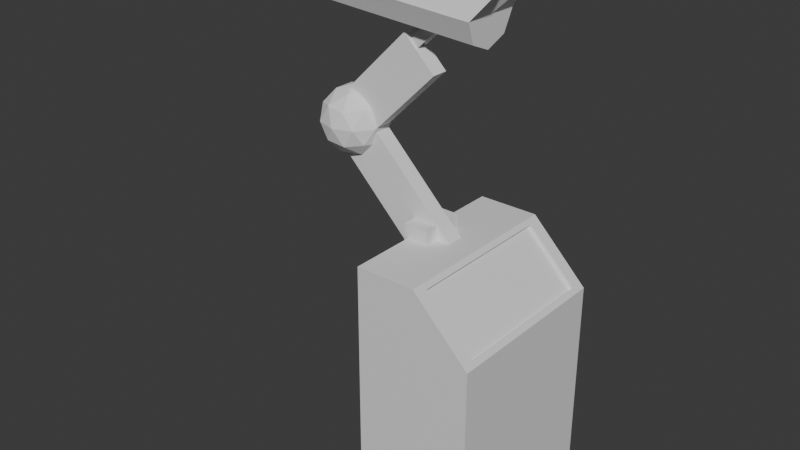 # Source: Mining_laser_rigged1.blend  (saved by Blender 5.2.45; exported with 4.5.12 LTS)
import bpy
from mathutils import Matrix  # noqa: F401  (used for matrix-valued properties, if any)

bpy.ops.wm.read_factory_settings(use_empty=True)
scene = bpy.context.scene
scene.name = 'Scene'

# ---- collections
col_collection = bpy.data.collections.new('Collection'); scene.collection.children.link(col_collection)

# ---- materials (node trees are filled in below, after node groups)
mat_material = bpy.data.materials.new('Material')
mat_material.alpha_threshold = 0.0
mat_material.use_backface_culling_lightprobe_volume = False
mat_material.roughness = 0.5
mat_material.line_color = (0.0, 0.0, 0.0, 1.0)

# ---- node groups
ng_smooth_by_angle = bpy.data.node_groups.new('Smooth by Angle', 'GeometryNodeTree')
_s = ng_smooth_by_angle.interface.new_socket(name='Mesh', in_out='OUTPUT', socket_type='NodeSocketGeometry')
_s = ng_smooth_by_angle.interface.new_socket(name='Mesh', in_out='INPUT', socket_type='NodeSocketGeometry')
_s = ng_smooth_by_angle.interface.new_socket(name='Angle', in_out='INPUT', socket_type='NodeSocketFloat')
_s.subtype = 'ANGLE'
_s.default_value = 0.5236
_s.min_value = 0.0
_s.max_value = 3.142
_s.description = 'Maximum face angle for smooth edges'
_s = ng_smooth_by_angle.interface.new_socket(name='Ignore Sharpness', in_out='INPUT', socket_type='NodeSocketBool')
_s.force_non_field = True
ng_smooth_by_angle.is_modifier = True
_N = ng_smooth_by_angle.nodes; _L = ng_smooth_by_angle.links
n0 = _N.new('GeometryNodeSetShadeSmooth'); n0.name = 'Set Shade Smooth'; n0.location = (120, -80)
n0.domain = 'EDGE'
n1 = _N.new('GeometryNodeSetShadeSmooth'); n1.name = 'Set Shade Smooth.001'; n1.location = (300, -80)
n2 = _N.new('NodeGroupOutput'); n2.name = 'Group Output'; n2.location = (480, -80)
n3 = _N.new('GeometryNodeInputMeshEdgeAngle'); n3.name = 'Edge Angle'; n3.location = (-440, -240)
n4 = _N.new('NodeGroupInput'); n4.name = 'Group Input'; n4.location = (-80, -80)
n5 = _N.new('GeometryNodeInputEdgeSmooth'); n5.name = 'Is Edge Smooth'; n5.location = (-260, -120)
n6 = _N.new('GeometryNodeInputShadeSmooth'); n6.name = 'Is Shade Smooth'; n6.location = (-440, -397)
n7 = _N.new('FunctionNodeCompare'); n7.name = 'Compare'; n7.location = (-260, -260)
n7.operation = 'LESS_EQUAL'
n8 = _N.new('FunctionNodeBooleanMath'); n8.name = 'Boolean Math.001'; n8.location = (-80, -260)
n9 = _N.new('NodeGroupInput'); n9.name = 'Group Input.001'; n9.location = (-440, -329)
n10 = _N.new('NodeGroupInput'); n10.name = 'Group Input.002'; n10.location = (-259, -189)
n11 = _N.new('FunctionNodeBooleanMath'); n11.name = 'Boolean Math'; n11.location = (-80, -149)
n11.operation = 'OR'
n12 = _N.new('FunctionNodeBooleanMath'); n12.name = 'Boolean Math.002'; n12.location = (-260, -380)
n12.operation = 'OR'
n13 = _N.new('NodeGroupInput'); n13.name = 'Group Input.003'; n13.location = (-440, -460)
_L.new(n3.outputs[0], n7.inputs[0])
_L.new(n1.outputs[0], n2.inputs[0])
_L.new(n9.outputs[1], n7.inputs[1])
_L.new(n7.outputs[0], n8.inputs[0])
_L.new(n4.outputs[0], n0.inputs[0])
_L.new(n0.outputs[0], n1.inputs[0])
_L.new(n8.outputs[0], n0.inputs[2])
_L.new(n10.outputs[2], n11.inputs[1])
_L.new(n5.outputs[0], n11.inputs[0])
_L.new(n11.outputs[0], n0.inputs[1])
_L.new(n13.outputs[2], n12.inputs[1])
_L.new(n6.outputs[0], n12.inputs[0])
_L.new(n12.outputs[0], n8.inputs[1])
n2.is_active_output = True

# ---- material node trees
mat_material.use_nodes = True; mat_material.node_tree.nodes.clear()
_N = mat_material.node_tree.nodes; _L = mat_material.node_tree.links
n0 = _N.new('ShaderNodeOutputMaterial'); n0.name = 'Material Output'; n0.location = (200, 100)
n1 = _N.new('ShaderNodeBsdfPrincipled'); n1.name = 'Principled BSDF'; n1.location = (-200, 100)
n1.inputs[10].default_value = 0.005
_L.new(n1.outputs[0], n0.inputs[0])
n0.is_active_output = True

# ---- world
world_world = bpy.data.worlds.new('World'); scene.world = world_world
world_world.use_nodes = True; world_world.node_tree.nodes.clear()
_N = world_world.node_tree.nodes; _L = world_world.node_tree.links
n0 = _N.new('ShaderNodeOutputWorld'); n0.name = 'World Output'; n0.location = (200, 100)
n1 = _N.new('ShaderNodeBackground'); n1.name = 'Background'; n1.location = (-200, 100)
n1.inputs[0].default_value = (0.05088, 0.05088, 0.05088, 1.0)
_L.new(n1.outputs[0], n0.inputs[0])
n0.is_active_output = True
world_world.color = (0.05088, 0.05088, 0.05088)
world_world.sun_shadow_jitter_overblur = 0.0

# ---- meshes
me_cube = bpy.data.meshes.new('Cube')
me_cube.from_pydata([(1.0, 1.523, 0.0), (1.0, -1.523, 0.0), (-1.0, 1.523, 4.514), (-1.0, 1.523, 0.0), (-1.0, -1.523, 4.514), (-1.0, -1.523, 0.0), (1.0, 1.523, 0.1818), (-1.0, -1.523, 0.1818), (1.0, -1.523, 0.1818), (-1.0, 1.523, 0.1818), (-1.043, 1.588, -0.00388), (-1.043, -1.588, -0.00388), (1.043, 1.588, -0.00388), (1.043, 1.588, 0.1857), (1.043, -1.588, 0.1857), (1.043, -1.588, -0.00388), (-1.043, 1.588, 0.1857), (-1.043, -1.588, 0.1857), (0.02491, 1.523, 4.514), (0.02491, -1.523, 4.514), (1.0, -1.523, 3.538), (1.0, 1.523, 3.538), (-1.0, 1.523, 4.514), (1.0, 1.523, 0.1818), (-1.0, 1.523, 0.1818), (0.02491, 1.523, 4.514), (0.02491, -1.523, 4.514), (1.0, -1.523, 3.538), (1.0, 1.523, 3.538), (0.09603, 1.301, 4.442), (0.09603, -1.301, 4.442), (0.9289, -1.301, 3.61), (0.9289, 1.301, 3.61), (0.05225, 1.301, 4.399), (0.05225, -1.301, 4.399), (0.8851, -1.301, 3.566), (0.8851, 1.301, 3.566)], [], [(18, 2, 4, 19), (19, 4, 7, 8, 20), (7, 4, 2, 9), (3, 0, 1, 5), (20, 8, 6, 21), (18, 19, 26, 25), (8, 7, 17, 14), (0, 3, 10, 12), (9, 6, 13, 16), (7, 9, 16, 17), (10, 16, 13, 12), (12, 13, 14, 15), (11, 17, 16, 10), (15, 14, 17, 11), (5, 1, 15, 11), (6, 8, 14, 13), (3, 5, 11, 10), (1, 0, 12, 15), (19, 20, 27, 26), (23, 24, 22, 25, 28), (28, 25, 29, 32), (9, 2, 22, 24), (21, 6, 23, 28), (20, 21, 28, 27), (2, 18, 25, 22), (6, 9, 24, 23), (31, 32, 36, 35), (27, 28, 32, 31), (26, 27, 31, 30), (25, 26, 30, 29), (34, 35, 36, 33), (29, 30, 34, 33), (32, 29, 33, 36), (30, 31, 35, 34)])
me_cube.polygons.foreach_set('use_smooth', [True] * 34)
_uv = me_cube.uv_layers.new(name='UVMap')
_uv.uv.foreach_set('vector', [0.7469, 0.5, 0.875, 0.5, 0.875, 0.75, 0.7469, 0.75, 0.625, 0.8719, 0.625, 1.0, 0.3851, 1.0, 0.3851, 0.75, 0.571, 0.75, 0.3851, 0.0, 0.625, 0.0, 0.625, 0.25, 0.3851, 0.25, 0.125, 0.5, 0.375, 0.5, 0.375, 0.75, 0.125, 0.75, 0.571, 0.75, 0.3851, 0.75, 0.3851, 0.5, 0.571, 0.5, 0.7469, 0.5, 0.7469, 0.75, 0.7469, 0.75, 0.7469, 0.5, 0.3851, 0.75, 0.3851, 1.0, 0.3851, 1.0, 0.3851, 0.75, 0.375, 0.5, 0.125, 0.5, 0.125, 0.5, 0.375, 0.5, 0.3851, 0.25, 0.3851, 0.5, 0.3851, 0.5, 0.3851, 0.25, 0.3851, 0.0, 0.3851, 0.25, 0.3851, 0.25, 0.3851, 0.0, 0.375, 0.25, 0.3851, 0.25, 0.3851, 0.5, 0.375, 0.5, 0.375, 0.5, 0.3851, 0.5, 0.3851, 0.75, 0.375, 0.75, 0.375, 0.0, 0.3851, 0.0, 0.3851, 0.25, 0.375, 0.25, 0.375, 0.75, 0.3851, 0.75, 0.3851, 1.0, 0.375, 1.0, 0.125, 0.75, 0.375, 0.75, 0.375, 0.75, 0.125, 0.75, 0.3851, 0.5, 0.3851, 0.75, 0.3851, 0.75, 0.3851, 0.5, 0.125, 0.5, 0.125, 0.75, 0.125, 0.75, 0.125, 0.5, 0.375, 0.75, 0.375, 0.5, 0.375, 0.5, 0.375, 0.75, 0.625, 0.8719, 0.571, 0.75, 0.571, 0.75, 0.625, 0.8719, 0.3851, 0.5, 0.3851, 0.25, 0.625, 0.25, 0.625, 0.3781, 0.571, 0.5, 0.571, 0.5, 0.625, 0.3781, 0.625, 0.3781, 0.571, 0.5, 0.3851, 0.25, 0.625, 0.25, 0.625, 0.25, 0.3851, 0.25, 0.571, 0.5, 0.3851, 0.5, 0.3851, 0.5, 0.571, 0.5, 0.571, 0.75, 0.571, 0.5, 0.571, 0.5, 0.571, 0.75, 0.875, 0.5, 0.7469, 0.5, 0.7469, 0.5, 0.875, 0.5, 0.3851, 0.5, 0.3851, 0.25, 0.3851, 0.25, 0.3851, 0.5, 0.571, 0.75, 0.571, 0.5, 0.571, 0.5, 0.571, 0.75, 0.571, 0.75, 0.571, 0.5, 0.571, 0.5, 0.571, 0.75, 0.625, 0.8719, 0.571, 0.75, 0.571, 0.75, 0.625, 0.8719, 0.7469, 0.5, 0.7469, 0.75, 0.7469, 0.75, 0.7469, 0.5, 0.1635, 0.702, 0.3359, 0.702, 0.3359, 0.548, 0.1635, 0.548, 0.7469, 0.5, 0.7469, 0.75, 0.7469, 0.75, 0.7469, 0.5, 0.571, 0.5, 0.625, 0.3781, 0.625, 0.3781, 0.571, 0.5, 0.625, 0.8719, 0.571, 0.75, 0.571, 0.75, 0.625, 0.8719])
me_cube.materials.append(mat_material)
me_cube.materials.append(None)
me_cube.use_mirror_y = True
me_cube.use_mirror_vertex_groups = False
me_cube.update()
me_cube_002 = bpy.data.meshes.new('Cube.002')
me_cube_002.from_pydata([(-1.0, -1.0, -1.0), (-1.0, -1.0, 1.0), (-1.0, 1.0, -1.0), (-1.0, 1.0, 1.0), (1.0, -1.0, -1.0), (1.0, -1.0, 1.0), (1.0, 1.0, -1.0), (1.0, 1.0, 1.0), (-1.0, 5.504, -1.0), (-1.0, 5.504, 1.0), (-1.0, 3.504, -1.0), (-1.0, 3.504, 1.0), (1.0, 5.504, -1.0), (1.0, 5.504, 1.0), (1.0, 3.504, -1.0), (1.0, 3.504, 1.0)], [], [(0, 1, 3, 2), (2, 3, 7, 6), (6, 7, 5, 4), (4, 5, 1, 0), (2, 6, 4, 0), (7, 3, 1, 5), (8, 10, 11, 9), (10, 14, 15, 11), (14, 12, 13, 15), (12, 8, 9, 13), (10, 8, 12, 14), (15, 13, 9, 11)])
me_cube_002.polygons.foreach_set('use_smooth', [True] * 12)
_uv = me_cube_002.uv_layers.new(name='UVMap')
_uv.uv.foreach_set('vector', [0.375, 0.0, 0.625, 0.0, 0.625, 0.25, 0.375, 0.25, 0.375, 0.25, 0.625, 0.25, 0.625, 0.5, 0.375, 0.5, 0.375, 0.5, 0.625, 0.5, 0.625, 0.75, 0.375, 0.75, 0.375, 0.75, 0.625, 0.75, 0.625, 1.0, 0.375, 1.0, 0.125, 0.5, 0.375, 0.5, 0.375, 0.75, 0.125, 0.75, 0.625, 0.5, 0.875, 0.5, 0.875, 0.75, 0.625, 0.75, 0.375, 0.0, 0.375, 0.25, 0.625, 0.25, 0.625, 0.0, 0.375, 0.25, 0.375, 0.5, 0.625, 0.5, 0.625, 0.25, 0.375, 0.5, 0.375, 0.75, 0.625, 0.75, 0.625, 0.5, 0.375, 0.75, 0.375, 1.0, 0.625, 1.0, 0.625, 0.75, 0.125, 0.5, 0.125, 0.75, 0.375, 0.75, 0.375, 0.5, 0.625, 0.5, 0.625, 0.75, 0.875, 0.75, 0.875, 0.5])
me_cube_002.update()
me_cube_003 = bpy.data.meshes.new('Cube.003')
me_cube_003.from_pydata([(-1.0, -1.0, -1.0), (-1.0, -1.0, 1.0), (-1.0, 1.0, -1.0), (-1.0, 1.0, 1.0), (1.0, -1.0, -1.0), (1.0, -1.0, 1.0), (1.0, 1.0, -1.0), (1.0, 1.0, 1.0), (-1.0, -1.0, 4.874), (-1.0, 1.0, 4.874), (1.0, 1.0, 4.874), (1.0, -1.0, 4.874)], [], [(0, 1, 3, 2), (2, 3, 7, 6), (6, 7, 5, 4), (4, 5, 1, 0), (2, 6, 4, 0), (5, 7, 10, 11), (10, 9, 8, 11), (3, 1, 8, 9), (1, 5, 11, 8), (7, 3, 9, 10)])
me_cube_003.polygons.foreach_set('use_smooth', [True] * 10)
_uv = me_cube_003.uv_layers.new(name='UVMap')
_uv.uv.foreach_set('vector', [0.375, 0.0, 0.625, 0.0, 0.625, 0.25, 0.375, 0.25, 0.375, 0.25, 0.625, 0.25, 0.625, 0.5, 0.375, 0.5, 0.375, 0.5, 0.625, 0.5, 0.625, 0.75, 0.375, 0.75, 0.375, 0.75, 0.625, 0.75, 0.625, 1.0, 0.375, 1.0, 0.125, 0.5, 0.375, 0.5, 0.375, 0.75, 0.125, 0.75, 0.625, 0.75, 0.625, 0.5, 0.625, 0.5, 0.625, 0.75, 0.625, 0.5, 0.875, 0.5, 0.875, 0.75, 0.625, 0.75, 0.625, 0.25, 0.625, 0.0, 0.625, 0.0, 0.625, 0.25, 0.625, 1.0, 0.625, 0.75, 0.625, 0.75, 0.625, 1.0, 0.625, 0.5, 0.625, 0.25, 0.625, 0.25, 0.625, 0.5])
me_cube_003.update()
me_icosphere = bpy.data.meshes.new('Icosphere')
me_icosphere.from_pydata([(0.0, 0.0, -1.0), (0.7236, -0.5257, -0.4472), (-0.2764, -0.8506, -0.4472), (-0.8944, 0.0, -0.4472), (-0.2764, 0.8506, -0.4472), (0.7236, 0.5257, -0.4472), (0.2764, -0.8506, 0.4472), (-0.7236, -0.5257, 0.4472), (-0.7236, 0.5257, 0.4472), (0.2764, 0.8506, 0.4472), (0.8944, 0.0, 0.4472), (0.0, 0.0, 1.0), (-0.1625, -0.5, -0.8507), (0.4253, -0.309, -0.8507), (0.2629, -0.809, -0.5257), (0.8506, 0.0, -0.5257), (0.4253, 0.309, -0.8507), (-0.5257, 0.0, -0.8507), (-0.6882, -0.5, -0.5257), (-0.1625, 0.5, -0.8507), (-0.6882, 0.5, -0.5257), (0.2629, 0.809, -0.5257), (0.9511, -0.309, 0.0), (0.9511, 0.309, 0.0), (0.0, -1.0, 0.0), (0.5878, -0.809, 0.0), (-0.9511, -0.309, 0.0), (-0.5878, -0.809, 0.0), (-0.5878, 0.809, 0.0), (-0.9511, 0.309, 0.0), (0.5878, 0.809, 0.0), (0.0, 1.0, 0.0), (0.6882, -0.5, 0.5257), (-0.2629, -0.809, 0.5257), (-0.8506, 0.0, 0.5257), (-0.2629, 0.809, 0.5257), (0.6882, 0.5, 0.5257), (0.1625, -0.5, 0.8507), (0.5257, 0.0, 0.8507), (-0.4253, -0.309, 0.8507), (-0.4253, 0.309, 0.8507), (0.1625, 0.5, 0.8507)], [], [(0, 13, 12), (1, 13, 15), (0, 12, 17), (0, 17, 19), (0, 19, 16), (1, 15, 22), (2, 14, 24), (3, 18, 26), (4, 20, 28), (5, 21, 30), (1, 22, 25), (2, 24, 27), (3, 26, 29), (4, 28, 31), (5, 30, 23), (6, 32, 37), (7, 33, 39), (8, 34, 40), (9, 35, 41), (10, 36, 38), (38, 41, 11), (38, 36, 41), (36, 9, 41), (41, 40, 11), (41, 35, 40), (35, 8, 40), (40, 39, 11), (40, 34, 39), (34, 7, 39), (39, 37, 11), (39, 33, 37), (33, 6, 37), (37, 38, 11), (37, 32, 38), (32, 10, 38), (23, 36, 10), (23, 30, 36), (30, 9, 36), (31, 35, 9), (31, 28, 35), (28, 8, 35), (29, 34, 8), (29, 26, 34), (26, 7, 34), (27, 33, 7), (27, 24, 33), (24, 6, 33), (25, 32, 6), (25, 22, 32), (22, 10, 32), (30, 31, 9), (30, 21, 31), (21, 4, 31), (28, 29, 8), (28, 20, 29), (20, 3, 29), (26, 27, 7), (26, 18, 27), (18, 2, 27), (24, 25, 6), (24, 14, 25), (14, 1, 25), (22, 23, 10), (22, 15, 23), (15, 5, 23), (16, 21, 5), (16, 19, 21), (19, 4, 21), (19, 20, 4), (19, 17, 20), (17, 3, 20), (17, 18, 3), (17, 12, 18), (12, 2, 18), (15, 16, 5), (15, 13, 16), (13, 0, 16), (12, 14, 2), (12, 13, 14), (13, 1, 14)])
_uv = me_icosphere.uv_layers.new(name='UVMap')
_uv.uv.foreach_set('vector', [0.1818, 0.0, 0.2273, 0.07873, 0.1364, 0.07873, 0.2727, 0.1575, 0.3182, 0.07873, 0.3636, 0.1575, 0.9091, 0.0, 0.9545, 0.07873, 0.8636, 0.07873, 0.7273, 0.0, 0.7727, 0.07873, 0.6818, 0.07873, 0.5455, 0.0, 0.5909, 0.07873, 0.5, 0.07873, 0.2727, 0.1575, 0.3636, 0.1575, 0.3182, 0.2362, 0.09091, 0.1575, 0.1818, 0.1575, 0.1364, 0.2362, 0.8182, 0.1575, 0.9091, 0.1575, 0.8636, 0.2362, 0.6364, 0.1575, 0.7273, 0.1575, 0.6818, 0.2362, 0.4545, 0.1575, 0.5455, 0.1575, 0.5, 0.2362, 0.2727, 0.1575, 0.3182, 0.2362, 0.2273, 0.2362, 0.09091, 0.1575, 0.1364, 0.2362, 0.04546, 0.2362, 0.8182, 0.1575, 0.8636, 0.2362, 0.7727, 0.2362, 0.6364, 0.1575, 0.6818, 0.2362, 0.5909, 0.2362, 0.4545, 0.1575, 0.5, 0.2362, 0.4091, 0.2362, 0.1818, 0.3149, 0.2727, 0.3149, 0.2273, 0.3937, 0.0, 0.3149, 0.09091, 0.3149, 0.04546, 0.3937, 0.7273, 0.3149, 0.8182, 0.3149, 0.7727, 0.3937, 0.5455, 0.3149, 0.6364, 0.3149, 0.5909, 0.3937, 0.3636, 0.3149, 0.4545, 0.3149, 0.4091, 0.3937, 0.4091, 0.3937, 0.5, 0.3937, 0.4545, 0.4724, 0.4091, 0.3937, 0.4545, 0.3149, 0.5, 0.3937, 0.4545, 0.3149, 0.5455, 0.3149, 0.5, 0.3937, 0.5909, 0.3937, 0.6818, 0.3937, 0.6364, 0.4724, 0.5909, 0.3937, 0.6364, 0.3149, 0.6818, 0.3937, 0.6364, 0.3149, 0.7273, 0.3149, 0.6818, 0.3937, 0.7727, 0.3937, 0.8636, 0.3937, 0.8182, 0.4724, 0.7727, 0.3937, 0.8182, 0.3149, 0.8636, 0.3937, 0.8182, 0.3149, 0.9091, 0.3149, 0.8636, 0.3937, 0.04546, 0.3937, 0.1364, 0.3937, 0.09091, 0.4724, 0.04546, 0.3937, 0.09091, 0.3149, 0.1364, 0.3937, 0.09091, 0.3149, 0.1818, 0.3149, 0.1364, 0.3937, 0.2273, 0.3937, 0.3182, 0.3937, 0.2727, 0.4724, 0.2273, 0.3937, 0.2727, 0.3149, 0.3182, 0.3937, 0.2727, 0.3149, 0.3636, 0.3149, 0.3182, 0.3937, 0.4091, 0.2362, 0.4545, 0.3149, 0.3636, 0.3149, 0.4091, 0.2362, 0.5, 0.2362, 0.4545, 0.3149, 0.5, 0.2362, 0.5455, 0.3149, 0.4545, 0.3149, 0.5909, 0.2362, 0.6364, 0.3149, 0.5455, 0.3149, 0.5909, 0.2362, 0.6818, 0.2362, 0.6364, 0.3149, 0.6818, 0.2362, 0.7273, 0.3149, 0.6364, 0.3149, 0.7727, 0.2362, 0.8182, 0.3149, 0.7273, 0.3149, 0.7727, 0.2362, 0.8636, 0.2362, 0.8182, 0.3149, 0.8636, 0.2362, 0.9091, 0.3149, 0.8182, 0.3149, 0.04546, 0.2362, 0.09091, 0.3149, 0.0, 0.3149, 0.04546, 0.2362, 0.1364, 0.2362, 0.09091, 0.3149, 0.1364, 0.2362, 0.1818, 0.3149, 0.09091, 0.3149, 0.2273, 0.2362, 0.2727, 0.3149, 0.1818, 0.3149, 0.2273, 0.2362, 0.3182, 0.2362, 0.2727, 0.3149, 0.3182, 0.2362, 0.3636, 0.3149, 0.2727, 0.3149, 0.5, 0.2362, 0.5909, 0.2362, 0.5455, 0.3149, 0.5, 0.2362, 0.5455, 0.1575, 0.5909, 0.2362, 0.5455, 0.1575, 0.6364, 0.1575, 0.5909, 0.2362, 0.6818, 0.2362, 0.7727, 0.2362, 0.7273, 0.3149, 0.6818, 0.2362, 0.7273, 0.1575, 0.7727, 0.2362, 0.7273, 0.1575, 0.8182, 0.1575, 0.7727, 0.2362, 0.8636, 0.2362, 0.9545, 0.2362, 0.9091, 0.3149, 0.8636, 0.2362, 0.9091, 0.1575, 0.9545, 0.2362, 0.9091, 0.1575, 1.0, 0.1575, 0.9545, 0.2362, 0.1364, 0.2362, 0.2273, 0.2362, 0.1818, 0.3149, 0.1364, 0.2362, 0.1818, 0.1575, 0.2273, 0.2362, 0.1818, 0.1575, 0.2727, 0.1575, 0.2273, 0.2362, 0.3182, 0.2362, 0.4091, 0.2362, 0.3636, 0.3149, 0.3182, 0.2362, 0.3636, 0.1575, 0.4091, 0.2362, 0.3636, 0.1575, 0.4545, 0.1575, 0.4091, 0.2362, 0.5, 0.07873, 0.5455, 0.1575, 0.4545, 0.1575, 0.5, 0.07873, 0.5909, 0.07873, 0.5455, 0.1575, 0.5909, 0.07873, 0.6364, 0.1575, 0.5455, 0.1575, 0.6818, 0.07873, 0.7273, 0.1575, 0.6364, 0.1575, 0.6818, 0.07873, 0.7727, 0.07873, 0.7273, 0.1575, 0.7727, 0.07873, 0.8182, 0.1575, 0.7273, 0.1575, 0.8636, 0.07873, 0.9091, 0.1575, 0.8182, 0.1575, 0.8636, 0.07873, 0.9545, 0.07873, 0.9091, 0.1575, 0.9545, 0.07873, 1.0, 0.1575, 0.9091, 0.1575, 0.3636, 0.1575, 0.4091, 0.07873, 0.4545, 0.1575, 0.3636, 0.1575, 0.3182, 0.07873, 0.4091, 0.07873, 0.3182, 0.07873, 0.3636, 0.0, 0.4091, 0.07873, 0.1364, 0.07873, 0.1818, 0.1575, 0.09091, 0.1575, 0.1364, 0.07873, 0.2273, 0.07873, 0.1818, 0.1575, 0.2273, 0.07873, 0.2727, 0.1575, 0.1818, 0.1575])
me_icosphere.update()
me_cube_004 = bpy.data.meshes.new('Cube.004')
me_cube_004.from_pydata([(-1.0, -1.0, -1.0), (-1.0, -1.0, 1.0), (-1.0, 1.0, -1.0), (-1.0, 1.0, 1.0), (1.0, -1.0, -1.0), (1.0, -1.0, 1.0), (1.0, 1.0, -1.0), (1.0, 1.0, 1.0), (-1.0, -1.0, 4.874), (-1.0, 1.0, 4.874), (1.0, 1.0, 4.874), (1.0, -1.0, 4.874)], [], [(0, 1, 3, 2), (2, 3, 7, 6), (6, 7, 5, 4), (4, 5, 1, 0), (2, 6, 4, 0), (5, 7, 10, 11), (10, 9, 8, 11), (3, 1, 8, 9), (1, 5, 11, 8), (7, 3, 9, 10)])
me_cube_004.polygons.foreach_set('use_smooth', [True] * 10)
_uv = me_cube_004.uv_layers.new(name='UVMap')
_uv.uv.foreach_set('vector', [0.375, 0.0, 0.625, 0.0, 0.625, 0.25, 0.375, 0.25, 0.375, 0.25, 0.625, 0.25, 0.625, 0.5, 0.375, 0.5, 0.375, 0.5, 0.625, 0.5, 0.625, 0.75, 0.375, 0.75, 0.375, 0.75, 0.625, 0.75, 0.625, 1.0, 0.375, 1.0, 0.125, 0.5, 0.375, 0.5, 0.375, 0.75, 0.125, 0.75, 0.625, 0.75, 0.625, 0.5, 0.625, 0.5, 0.625, 0.75, 0.625, 0.5, 0.875, 0.5, 0.875, 0.75, 0.625, 0.75, 0.625, 0.25, 0.625, 0.0, 0.625, 0.0, 0.625, 0.25, 0.625, 1.0, 0.625, 0.75, 0.625, 0.75, 0.625, 1.0, 0.625, 0.5, 0.625, 0.25, 0.625, 0.25, 0.625, 0.5])
me_cube_004.update()
me_cube_005 = bpy.data.meshes.new('Cube.005')
me_cube_005.from_pydata([(-1.0, -1.0, -1.0), (-1.0, -1.0, 1.0), (-1.0, 1.0, -1.0), (-1.0, 1.0, 1.0), (1.0, -1.0, -1.0), (1.0, -1.0, 1.0), (1.0, 1.0, -1.0), (1.0, 1.0, 1.0), (-1.0, 7.661, -1.0), (-1.0, 7.661, 1.0), (-1.0, 5.661, -1.0), (-1.0, 5.661, 1.0), (1.0, 7.661, -1.0), (1.0, 7.661, 1.0), (1.0, 5.661, -1.0), (1.0, 5.661, 1.0)], [], [(0, 1, 3, 2), (2, 3, 7, 6), (6, 7, 5, 4), (4, 5, 1, 0), (2, 6, 4, 0), (7, 3, 1, 5), (8, 10, 11, 9), (10, 14, 15, 11), (14, 12, 13, 15), (12, 8, 9, 13), (10, 8, 12, 14), (15, 13, 9, 11)])
me_cube_005.polygons.foreach_set('use_smooth', [True] * 12)
_uv = me_cube_005.uv_layers.new(name='UVMap')
_uv.uv.foreach_set('vector', [0.375, 0.0, 0.625, 0.0, 0.625, 0.25, 0.375, 0.25, 0.375, 0.25, 0.625, 0.25, 0.625, 0.5, 0.375, 0.5, 0.375, 0.5, 0.625, 0.5, 0.625, 0.75, 0.375, 0.75, 0.375, 0.75, 0.625, 0.75, 0.625, 1.0, 0.375, 1.0, 0.125, 0.5, 0.375, 0.5, 0.375, 0.75, 0.125, 0.75, 0.625, 0.5, 0.875, 0.5, 0.875, 0.75, 0.625, 0.75, 0.375, 0.0, 0.375, 0.25, 0.625, 0.25, 0.625, 0.0, 0.375, 0.25, 0.375, 0.5, 0.625, 0.5, 0.625, 0.25, 0.375, 0.5, 0.375, 0.75, 0.625, 0.75, 0.625, 0.5, 0.375, 0.75, 0.375, 1.0, 0.625, 1.0, 0.625, 0.75, 0.125, 0.5, 0.125, 0.75, 0.375, 0.75, 0.375, 0.5, 0.625, 0.5, 0.625, 0.75, 0.875, 0.75, 0.875, 0.5])
me_cube_005.update()
me_plane = bpy.data.meshes.new('Plane')
me_plane.from_pydata([(-1.0, -1.0, -4.485), (1.044, -1.0, -5.199), (-1.0, 1.0, -4.485), (1.044, 1.0, -5.199), (-1.421, 0.0, -4.485), (-1.907e-06, -1.421, -4.485), (1.465, 0.0, -5.199), (-1.907e-06, 1.421, -4.485), (-1.907e-06, 0.0, -4.485), (-1.421, 0.0, 4.485), (-1.0, -1.0, 4.485), (-1.907e-06, -1.421, 4.485), (0.8875, -1.0, 6.312), (1.263, 0.0, 7.041), (0.8875, 1.0, 6.312), (-1.907e-06, 1.421, 4.485), (-1.0, 1.0, 4.485), (-1.907e-06, 0.0, 4.485)], [], [(8, 7, 3, 6), (4, 2, 7, 8), (0, 4, 8, 5), (5, 8, 6, 1), (17, 13, 14, 15), (9, 17, 15, 16), (10, 11, 17, 9), (11, 12, 13, 17), (6, 3, 14, 13), (4, 0, 10, 9), (3, 7, 15, 14), (0, 5, 11, 10), (7, 2, 16, 15), (5, 1, 12, 11), (1, 6, 13, 12), (2, 4, 9, 16)])
_uv = me_plane.uv_layers.new(name='UVMap')
_uv.uv.foreach_set('vector', [0.5, 0.5, 0.5, 1.0, 1.0, 1.0, 1.0, 0.5, 0.0, 0.5, 0.0, 1.0, 0.5, 1.0, 0.5, 0.5, 0.0, 0.0, 0.0, 0.5, 0.5, 0.5, 0.5, 0.0, 0.5, 0.0, 0.5, 0.5, 1.0, 0.5, 1.0, 0.0, 0.5, 0.5, 1.0, 0.5, 1.0, 1.0, 0.5, 1.0, 0.0, 0.5, 0.5, 0.5, 0.5, 1.0, 0.0, 1.0, 0.0, 0.0, 0.5, 0.0, 0.5, 0.5, 0.0, 0.5, 0.5, 0.0, 1.0, 0.0, 1.0, 0.5, 0.5, 0.5, 1.0, 0.5, 1.0, 1.0, 1.0, 1.0, 1.0, 0.5, 0.0, 0.5, 0.0, 0.0, 0.0, 0.0, 0.0, 0.5, 1.0, 1.0, 0.5, 1.0, 0.5, 1.0, 1.0, 1.0, 0.0, 0.0, 0.5, 0.0, 0.5, 0.0, 0.0, 0.0, 0.5, 1.0, 0.0, 1.0, 0.0, 1.0, 0.5, 1.0, 0.5, 0.0, 1.0, 0.0, 1.0, 0.0, 0.5, 0.0, 1.0, 0.0, 1.0, 0.5, 1.0, 0.5, 1.0, 0.0, 0.0, 1.0, 0.0, 0.5, 0.0, 0.5, 0.0, 1.0])
me_plane.use_mirror_y = True
me_plane.update()
me_cone = bpy.data.meshes.new('Cone')
me_cone.from_pydata([(0.0, 1.0, -1.0), (0.1951, 0.9808, -1.0), (0.3827, 0.9239, -1.0), (0.5556, 0.8315, -1.0), (0.7071, 0.7071, -1.0), (0.8315, 0.5556, -1.0), (0.9239, 0.3827, -1.0), (0.9808, 0.1951, -1.0), (1.0, 0.0, -1.0), (0.9808, -0.1951, -1.0), (0.9239, -0.3827, -1.0), (0.8315, -0.5556, -1.0), (0.7071, -0.7071, -1.0), (0.5556, -0.8315, -1.0), (0.3827, -0.9239, -1.0), (0.1951, -0.9808, -1.0), (0.0, -1.0, -1.0), (-0.1951, -0.9808, -1.0), (-0.3827, -0.9239, -1.0), (-0.5556, -0.8315, -1.0), (-0.7071, -0.7071, -1.0), (-0.8315, -0.5556, -1.0), (-0.9239, -0.3827, -1.0), (-0.9808, -0.1951, -1.0), (-1.0, 0.0, -1.0), (-0.9808, 0.1951, -1.0), (-0.9239, 0.3827, -1.0), (-0.8315, 0.5556, -1.0), (-0.7071, 0.7071, -1.0), (-0.5556, 0.8315, -1.0), (-0.3827, 0.9239, -1.0), (-0.1951, 0.9808, -1.0), (0.0, 0.0, 1.0)], [], [(0, 32, 1), (1, 32, 2), (2, 32, 3), (3, 32, 4), (4, 32, 5), (5, 32, 6), (6, 32, 7), (7, 32, 8), (8, 32, 9), (9, 32, 10), (10, 32, 11), (11, 32, 12), (12, 32, 13), (13, 32, 14), (14, 32, 15), (15, 32, 16), (16, 32, 17), (17, 32, 18), (18, 32, 19), (19, 32, 20), (20, 32, 21), (21, 32, 22), (22, 32, 23), (23, 32, 24), (24, 32, 25), (25, 32, 26), (26, 32, 27), (27, 32, 28), (28, 32, 29), (29, 32, 30), (0, 1, 2, 3, 4, 5, 6, 7, 8, 9, 10, 11, 12, 13, 14, 15, 16, 17, 18, 19, 20, 21, 22, 23, 24, 25, 26, 27, 28, 29, 30, 31), (30, 32, 31), (31, 32, 0)])
_uv = me_cone.uv_layers.new(name='UVMap')
_uv.uv.foreach_set('vector', [0.25, 0.49, 0.25, 0.25, 0.2968, 0.4854, 0.2968, 0.4854, 0.25, 0.25, 0.3418, 0.4717, 0.3418, 0.4717, 0.25, 0.25, 0.3833, 0.4496, 0.3833, 0.4496, 0.25, 0.25, 0.4197, 0.4197, 0.4197, 0.4197, 0.25, 0.25, 0.4496, 0.3833, 0.4496, 0.3833, 0.25, 0.25, 0.4717, 0.3418, 0.4717, 0.3418, 0.25, 0.25, 0.4854, 0.2968, 0.4854, 0.2968, 0.25, 0.25, 0.49, 0.25, 0.49, 0.25, 0.25, 0.25, 0.4854, 0.2032, 0.4854, 0.2032, 0.25, 0.25, 0.4717, 0.1582, 0.4717, 0.1582, 0.25, 0.25, 0.4496, 0.1167, 0.4496, 0.1167, 0.25, 0.25, 0.4197, 0.08029, 0.4197, 0.08029, 0.25, 0.25, 0.3833, 0.05045, 0.3833, 0.05045, 0.25, 0.25, 0.3418, 0.02827, 0.3418, 0.02827, 0.25, 0.25, 0.2968, 0.01461, 0.2968, 0.01461, 0.25, 0.25, 0.25, 0.01, 0.25, 0.01, 0.25, 0.25, 0.2032, 0.01461, 0.2032, 0.01461, 0.25, 0.25, 0.1582, 0.02827, 0.1582, 0.02827, 0.25, 0.25, 0.1167, 0.05045, 0.1167, 0.05045, 0.25, 0.25, 0.08029, 0.08029, 0.08029, 0.08029, 0.25, 0.25, 0.05045, 0.1167, 0.05045, 0.1167, 0.25, 0.25, 0.02827, 0.1582, 0.02827, 0.1582, 0.25, 0.25, 0.01461, 0.2032, 0.01461, 0.2032, 0.25, 0.25, 0.01, 0.25, 0.01, 0.25, 0.25, 0.25, 0.01461, 0.2968, 0.01461, 0.2968, 0.25, 0.25, 0.02827, 0.3418, 0.02827, 0.3418, 0.25, 0.25, 0.05045, 0.3833, 0.05045, 0.3833, 0.25, 0.25, 0.08029, 0.4197, 0.08029, 0.4197, 0.25, 0.25, 0.1167, 0.4496, 0.1167, 0.4496, 0.25, 0.25, 0.1582, 0.4717, 0.75, 0.49, 0.7968, 0.4854, 0.8418, 0.4717, 0.8833, 0.4496, 0.9197, 0.4197, 0.9496, 0.3833, 0.9717, 0.3418, 0.9854, 0.2968, 0.99, 0.25, 0.9854, 0.2032, 0.9717, 0.1582, 0.9496, 0.1167, 0.9197, 0.08029, 0.8833, 0.05045, 0.8418, 0.02827, 0.7968, 0.01461, 0.75, 0.01, 0.7032, 0.01461, 0.6582, 0.02827, 0.6167, 0.05045, 0.5803, 0.08029, 0.5504, 0.1167, 0.5283, 0.1582, 0.5146, 0.2032, 0.51, 0.25, 0.5146, 0.2968, 0.5283, 0.3418, 0.5504, 0.3833, 0.5803, 0.4197, 0.6167, 0.4496, 0.6582, 0.4717, 0.7032, 0.4854, 0.1582, 0.4717, 0.25, 0.25, 0.2032, 0.4854, 0.2032, 0.4854, 0.25, 0.25, 0.25, 0.49])
me_cone.update()
arm_armature_001 = bpy.data.armatures.new('Armature.001')  # bones are not reproduced

# ---- objects
ob_cube = bpy.data.objects.new('Cube', me_cube)
ob_cube_001 = bpy.data.objects.new('Cube.001', me_cube_002)
ob_cube_002 = bpy.data.objects.new('Cube.002', me_cube_003)
ob_icosphere = bpy.data.objects.new('Icosphere', me_icosphere)
ob_cube_003 = bpy.data.objects.new('Cube.003', me_cube_004)
ob_cube_004 = bpy.data.objects.new('Cube.004', me_cube_005)
ob_plane = bpy.data.objects.new('Plane', me_plane)
ob_cone = bpy.data.objects.new('Cone', me_cone)
ob_armature = bpy.data.objects.new('Armature', arm_armature_001)

# ---- transforms, parenting, visibility, modifiers, constraints
ob_cube.location = (0.0, 0.0, 0.0)
ob_cube.lock_rotations_4d = False
ob_cube.empty_display_type = 'ARROWS'
ob_cube.lineart.crease_threshold = 0.0
ob_cube.use_mesh_mirror_y = True
_m = ob_cube.modifiers.new('Smooth by Angle', 'NODES')
_m.node_group = ng_smooth_by_angle
_m.use_pin_to_last = True
_m.show_group_selector = False
ob_cube_001.location = (-0.857, -0.2656, 4.519)
ob_cube_001.scale = (0.2137, 0.118, 0.227)
_m = ob_cube_001.modifiers.new('Smooth by Angle', 'NODES')
_m.node_group = ng_smooth_by_angle
_m.use_pin_to_last = True
_m.show_group_selector = False
ob_cube_002.location = (-0.9263, 0.0, 4.518)
ob_cube_002.rotation_euler = (0.0, -0.7854, 0.0)
ob_cube_002.scale = (0.381, 0.143, 0.381)
_m = ob_cube_002.modifiers.new('Smooth by Angle', 'NODES')
_m.node_group = ng_smooth_by_angle
_m.use_pin_to_last = True
_m.show_group_selector = False
ob_icosphere.location = (-2.348, -9.224e-08, 6.002)
ob_icosphere.scale = (0.5702, 0.5702, 0.5702)
ob_cube_003.location = (-2.322, 1.688e-08, 6.036)
ob_cube_003.rotation_euler = (0.0, 0.7854, 0.0)
ob_cube_003.scale = (0.381, 0.143, 0.381)
_m = ob_cube_003.modifiers.new('Smooth by Angle', 'NODES')
_m.node_group = ng_smooth_by_angle
_m.use_pin_to_last = True
_m.show_group_selector = False
ob_cube_004.location = (-1.004, -0.08172, 7.593)
ob_cube_004.rotation_euler = (0.0, 0.7854, 0.0)
ob_cube_004.scale = (0.0825, 0.02454, 0.4188)
ob_plane.location = (-1.476, 0.0, 8.201)
ob_plane.rotation_euler = (0.0, -1.509, 0.0)
ob_plane.scale = (0.3534, 0.3534, 0.3534)
ob_plane.use_mesh_mirror_y = True
ob_cone.location = (-3.306, 0.0, 8.333)
ob_cone.rotation_euler = (0.0, -1.53, 0.0)
ob_cone.scale = (0.3711, 0.3711, 0.3711)
ob_armature.location = (-0.7565, 0.0, 4.28)
ob_armature.rotation_euler = (0.0, -0.7946, 0.0)
ob_armature.scale = (2.361, 1.0, 2.361)

# ---- collection membership
col_collection.objects.link(ob_cube)
col_collection.objects.link(ob_cube_001)
col_collection.objects.link(ob_cube_002)
col_collection.objects.link(ob_icosphere)
col_collection.objects.link(ob_cube_003)
col_collection.objects.link(ob_cube_004)
col_collection.objects.link(ob_plane)
col_collection.objects.link(ob_cone)
col_collection.objects.link(ob_armature)

# ---- scene / render settings (as saved in the file)
scene.frame_start = 1; scene.frame_end = 250; scene.frame_set(1)
scene.render.engine = 'BLENDER_EEVEE_NEXT'
scene.render.bake_bias = 0.0
scene.render.bake_samples = 0
scene.render.compositor_device = 'GPU'
scene.eevee.use_volume_custom_range = False
scene.eevee.fast_gi_thickness_near = 0.1
scene.eevee.fast_gi_thickness_far = 0.0
scene.eevee.ray_tracing_options.screen_trace_thickness = 0.1
bpy.context.view_layer.update()

# ---- added for rendering (the .blend has no active camera and no usable light): camera, sun
cam_auto = bpy.data.cameras.new('AutoCamera')
cam_auto.lens = 50.0
cam_auto.sensor_width = 36.0
cam_auto.clip_end = 1000.0
ob_auto_camera = bpy.data.objects.new('AutoCamera', cam_auto)
scene.collection.objects.link(ob_auto_camera)
ob_auto_camera.location = (8.41211, -11.863, 12.3419)
ob_auto_camera.rotation_euler = (1.09748, -7.21219e-08, 0.694738)
scene.camera = ob_auto_camera
light_auto_sun = bpy.data.lights.new('AutoSun', 'SUN')
light_auto_sun.energy = 3.0
light_auto_sun.angle = 0.0523599
ob_auto_sun = bpy.data.objects.new('AutoSun', light_auto_sun)
scene.collection.objects.link(ob_auto_sun)
ob_auto_sun.rotation_euler = (0.872665, 0.174533, 0.523599)
bpy.context.view_layer.update()
